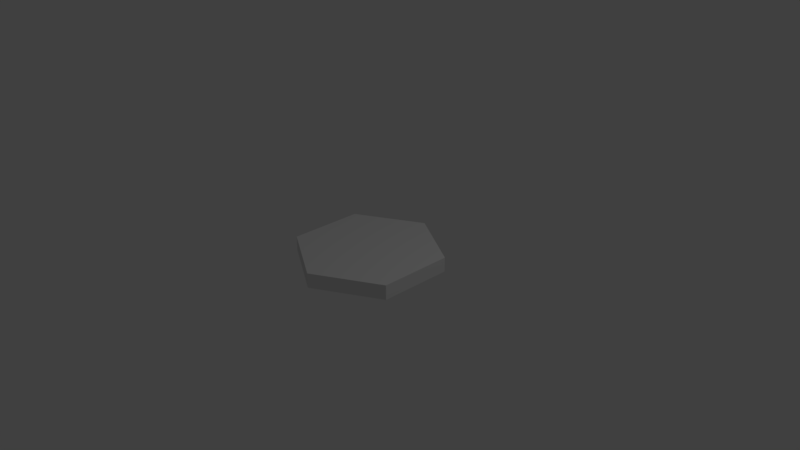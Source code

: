 # Source: hexagon.blend  (saved by Blender 2.79.0; exported with 4.5.12 LTS)
import bpy
from mathutils import Matrix  # noqa: F401  (used for matrix-valued properties, if any)

bpy.ops.wm.read_factory_settings(use_empty=True)
scene = bpy.context.scene
scene.name = 'Scene'

# ---- collections
col_collection_1 = bpy.data.collections.new('Collection 1'); scene.collection.children.link(col_collection_1)

# ---- world
world_world = bpy.data.worlds.new('World'); scene.world = world_world
world_world.color = (0.05088, 0.05088, 0.05088)
world_world.use_sun_shadow = False
world_world.sun_shadow_jitter_overblur = 0.0
world_world.cycles.sampling_method = 'MANUAL'

# ---- cameras
cam_camera = bpy.data.cameras.new('Camera')
cam_camera.clip_end = 100.0
cam_camera.lens = 35.0
cam_camera.sensor_width = 32.0
cam_camera.sensor_height = 18.0
cam_camera.ortho_scale = 7.314
cam_camera.dof.focus_distance = 0.0
cam_camera.dof.aperture_fstop = 128.0

# ---- lights
light_lamp = bpy.data.lights.new('Lamp', 'POINT')
light_lamp.transmission_factor = 0.0
light_lamp.cutoff_distance = 30.0
light_lamp.energy = 100.0
light_lamp.shadow_buffer_clip_start = 1.001
light_lamp.shadow_soft_size = 0.1
light_lamp.shadow_maximum_resolution = 0.006
light_lamp.use_absolute_resolution = True

# ---- meshes
me_cylinder = bpy.data.meshes.new('Cylinder')
me_cylinder.from_pydata([(0.0, -1.0, -1.0), (0.0, 1.0, -1.0), (0.866, -1.0, -0.5), (0.866, 1.0, -0.5), (0.866, -1.0, 0.5), (0.866, 1.0, 0.5), (-8.742e-08, -1.0, 1.0), (-8.742e-08, 1.0, 1.0), (-0.866, -1.0, 0.5), (-0.866, 1.0, 0.5), (-0.866, -1.0, -0.5), (-0.866, 1.0, -0.5)], [], [(0, 1, 3, 2), (2, 3, 5, 4), (4, 5, 7, 6), (6, 7, 9, 8), (3, 1, 11, 9, 7, 5), (8, 9, 11, 10), (10, 11, 1, 0), (0, 2, 4, 6, 8, 10)])
me_cylinder.use_remesh_preserve_volume = False
me_cylinder.use_remesh_preserve_attributes = False
me_cylinder.use_mirror_vertex_groups = False
me_cylinder.update()

# ---- objects
ob_cylinder = bpy.data.objects.new('Cylinder', me_cylinder)
ob_lamp = bpy.data.objects.new('Lamp', light_lamp)
ob_camera = bpy.data.objects.new('Camera', cam_camera)

# ---- transforms, parenting, visibility, modifiers, constraints
ob_cylinder.location = (0.0, 0.0, 0.0)
ob_cylinder.rotation_euler = (1.571, -0.0, 0.0)
ob_cylinder.scale = (1.0, 0.1, 1.0)
ob_cylinder.lineart.crease_threshold = 0.0
ob_lamp.location = (4.076, 1.005, 5.904)
ob_lamp.rotation_euler = (0.6503, 0.05522, 1.866)
ob_lamp.lock_rotations_4d = False
ob_lamp.empty_display_type = 'ARROWS'
ob_lamp.color = (0.0, 0.0, 0.0, 0.0)
ob_lamp.lineart.crease_threshold = 0.0
ob_camera.location = (7.481, -6.508, 5.344)
ob_camera.rotation_euler = (1.109, 0.0, 0.8149)
ob_camera.lock_rotations_4d = False
ob_camera.empty_display_type = 'ARROWS'
ob_camera.color = (0.0, 0.0, 0.0, 0.0)
ob_camera.display_type = 'WIRE'
ob_camera.lineart.crease_threshold = 0.0

# ---- collection membership
col_collection_1.objects.link(ob_cylinder)
col_collection_1.objects.link(ob_lamp)
col_collection_1.objects.link(ob_camera)

# ---- scene / render settings (as saved in the file)
scene.camera = ob_camera
scene.frame_start = 1; scene.frame_end = 250; scene.frame_set(1)
scene.render.engine = 'BLENDER_EEVEE_NEXT'
scene.render.resolution_percentage = 50
scene.render.dither_intensity = 0.0
scene.cycles.use_denoising = False
scene.cycles.samples = 128
scene.cycles.sampling_pattern = 'TABULATED_SOBOL'
scene.cycles.use_adaptive_sampling = False
scene.cycles.use_light_tree = False
scene.cycles.blur_glossy = 0.0
scene.cycles.sample_clamp_indirect = 0.0
scene.view_settings.view_transform = 'Standard'
bpy.context.view_layer.update()
